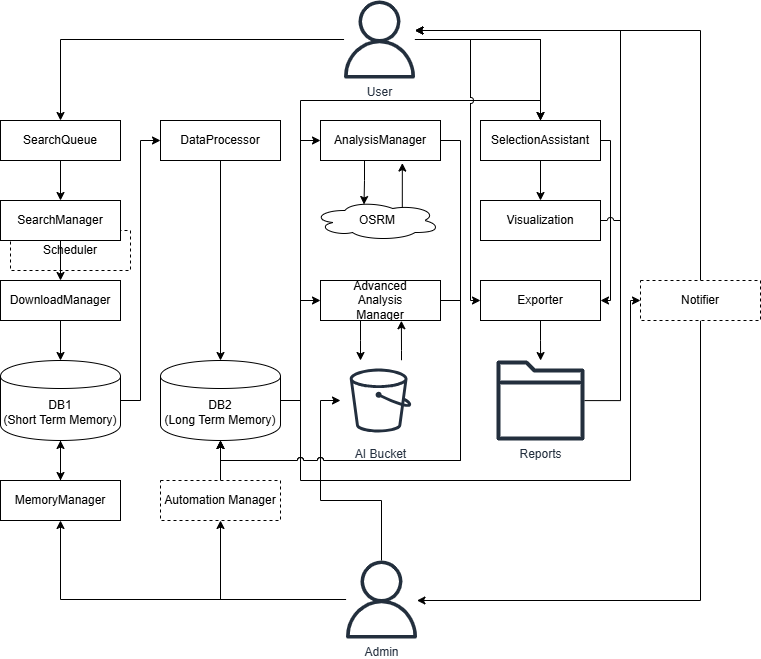

The diagram above was exported from draw.io. Its source (the exported page's mxGraphModel, read from the mxfile embedded in the PNG):
<mxGraphModel dx="1403" dy="720" grid="1" gridSize="10" guides="1" tooltips="1" connect="1" arrows="1" fold="1" page="1" pageScale="1" pageWidth="1169" pageHeight="827" math="0" shadow="0">
  <root>
    <mxCell id="0" />
    <mxCell id="1" parent="0" />
    <mxCell id="G0Jg8NX9_WpLnd-BKgSH-25" value="Scheduler" style="rounded=0;whiteSpace=wrap;html=1;dashed=1;" vertex="1" parent="1">
      <mxGeometry x="250" y="310" width="120" height="40" as="geometry" />
    </mxCell>
    <mxCell id="G0Jg8NX9_WpLnd-BKgSH-37" style="edgeStyle=orthogonalEdgeStyle;rounded=0;orthogonalLoop=1;jettySize=auto;html=1;entryX=0;entryY=0.5;entryDx=0;entryDy=0;jumpStyle=arc;" edge="1" parent="1" source="G0Jg8NX9_WpLnd-BKgSH-1" target="G0Jg8NX9_WpLnd-BKgSH-15">
      <mxGeometry relative="1" as="geometry" />
    </mxCell>
    <mxCell id="G0Jg8NX9_WpLnd-BKgSH-66" style="edgeStyle=orthogonalEdgeStyle;rounded=0;orthogonalLoop=1;jettySize=auto;html=1;" edge="1" parent="1" source="G0Jg8NX9_WpLnd-BKgSH-1" target="G0Jg8NX9_WpLnd-BKgSH-21">
      <mxGeometry relative="1" as="geometry" />
    </mxCell>
    <mxCell id="G0Jg8NX9_WpLnd-BKgSH-1" value="DB1&lt;div&gt;(Short Term Memory)&lt;/div&gt;" style="shape=cylinder;whiteSpace=wrap;html=1;boundedLbl=1;backgroundOutline=1;" vertex="1" parent="1">
      <mxGeometry x="240" y="440" width="120" height="80" as="geometry" />
    </mxCell>
    <mxCell id="G0Jg8NX9_WpLnd-BKgSH-42" style="edgeStyle=orthogonalEdgeStyle;rounded=0;orthogonalLoop=1;jettySize=auto;html=1;entryX=0;entryY=0.5;entryDx=0;entryDy=0;strokeColor=default;jumpStyle=arc;" edge="1" parent="1" source="G0Jg8NX9_WpLnd-BKgSH-2" target="G0Jg8NX9_WpLnd-BKgSH-16">
      <mxGeometry relative="1" as="geometry" />
    </mxCell>
    <mxCell id="G0Jg8NX9_WpLnd-BKgSH-44" style="edgeStyle=orthogonalEdgeStyle;rounded=0;orthogonalLoop=1;jettySize=auto;html=1;entryX=0;entryY=0.5;entryDx=0;entryDy=0;" edge="1" parent="1" source="G0Jg8NX9_WpLnd-BKgSH-2" target="G0Jg8NX9_WpLnd-BKgSH-17">
      <mxGeometry relative="1" as="geometry" />
    </mxCell>
    <mxCell id="G0Jg8NX9_WpLnd-BKgSH-53" style="edgeStyle=orthogonalEdgeStyle;rounded=0;orthogonalLoop=1;jettySize=auto;html=1;entryX=0.5;entryY=0;entryDx=0;entryDy=0;jumpStyle=arc;" edge="1" parent="1" source="G0Jg8NX9_WpLnd-BKgSH-2" target="G0Jg8NX9_WpLnd-BKgSH-22">
      <mxGeometry relative="1" as="geometry">
        <Array as="points">
          <mxPoint x="540" y="480" />
          <mxPoint x="540" y="180" />
          <mxPoint x="780" y="180" />
        </Array>
      </mxGeometry>
    </mxCell>
    <mxCell id="G0Jg8NX9_WpLnd-BKgSH-71" style="edgeStyle=orthogonalEdgeStyle;rounded=0;orthogonalLoop=1;jettySize=auto;html=1;entryX=0;entryY=0.5;entryDx=0;entryDy=0;" edge="1" parent="1" source="G0Jg8NX9_WpLnd-BKgSH-2" target="G0Jg8NX9_WpLnd-BKgSH-26">
      <mxGeometry relative="1" as="geometry">
        <Array as="points">
          <mxPoint x="540" y="480" />
          <mxPoint x="540" y="560" />
          <mxPoint x="870" y="560" />
          <mxPoint x="870" y="380" />
        </Array>
      </mxGeometry>
    </mxCell>
    <mxCell id="G0Jg8NX9_WpLnd-BKgSH-2" value="DB2&lt;div&gt;(Long Term Memory)&lt;/div&gt;" style="shape=cylinder;whiteSpace=wrap;html=1;boundedLbl=1;backgroundOutline=1;" vertex="1" parent="1">
      <mxGeometry x="400" y="440" width="120" height="80" as="geometry" />
    </mxCell>
    <mxCell id="G0Jg8NX9_WpLnd-BKgSH-32" style="edgeStyle=orthogonalEdgeStyle;rounded=0;orthogonalLoop=1;jettySize=auto;html=1;jumpStyle=arc;" edge="1" parent="1" source="G0Jg8NX9_WpLnd-BKgSH-5" target="G0Jg8NX9_WpLnd-BKgSH-10">
      <mxGeometry relative="1" as="geometry" />
    </mxCell>
    <mxCell id="G0Jg8NX9_WpLnd-BKgSH-54" style="edgeStyle=orthogonalEdgeStyle;rounded=0;orthogonalLoop=1;jettySize=auto;html=1;entryX=0.5;entryY=0;entryDx=0;entryDy=0;" edge="1" parent="1" source="G0Jg8NX9_WpLnd-BKgSH-5" target="G0Jg8NX9_WpLnd-BKgSH-22">
      <mxGeometry relative="1" as="geometry" />
    </mxCell>
    <mxCell id="G0Jg8NX9_WpLnd-BKgSH-56" style="edgeStyle=orthogonalEdgeStyle;rounded=0;orthogonalLoop=1;jettySize=auto;html=1;jumpStyle=arc;" edge="1" parent="1" source="G0Jg8NX9_WpLnd-BKgSH-5" target="G0Jg8NX9_WpLnd-BKgSH-23">
      <mxGeometry relative="1" as="geometry" />
    </mxCell>
    <mxCell id="G0Jg8NX9_WpLnd-BKgSH-58" style="edgeStyle=orthogonalEdgeStyle;rounded=0;orthogonalLoop=1;jettySize=auto;html=1;entryX=0;entryY=0.5;entryDx=0;entryDy=0;flowAnimation=0;curved=0;jumpStyle=arc;" edge="1" parent="1" source="G0Jg8NX9_WpLnd-BKgSH-5" target="G0Jg8NX9_WpLnd-BKgSH-24">
      <mxGeometry relative="1" as="geometry">
        <Array as="points">
          <mxPoint x="710" y="119" />
          <mxPoint x="710" y="380" />
        </Array>
      </mxGeometry>
    </mxCell>
    <mxCell id="G0Jg8NX9_WpLnd-BKgSH-5" value="User" style="sketch=0;outlineConnect=0;fontColor=#232F3E;gradientColor=none;fillColor=#232F3D;strokeColor=none;dashed=0;verticalLabelPosition=bottom;verticalAlign=top;align=center;html=1;fontSize=12;fontStyle=0;aspect=fixed;pointerEvents=1;shape=mxgraph.aws4.user;" vertex="1" parent="1">
      <mxGeometry x="580" y="80" width="78" height="78" as="geometry" />
    </mxCell>
    <mxCell id="G0Jg8NX9_WpLnd-BKgSH-61" style="edgeStyle=orthogonalEdgeStyle;rounded=0;orthogonalLoop=1;jettySize=auto;html=1;" edge="1" parent="1" source="G0Jg8NX9_WpLnd-BKgSH-7" target="G0Jg8NX9_WpLnd-BKgSH-21">
      <mxGeometry relative="1" as="geometry">
        <mxPoint x="310" y="690" as="targetPoint" />
      </mxGeometry>
    </mxCell>
    <mxCell id="G0Jg8NX9_WpLnd-BKgSH-63" style="edgeStyle=orthogonalEdgeStyle;rounded=0;orthogonalLoop=1;jettySize=auto;html=1;" edge="1" parent="1" source="G0Jg8NX9_WpLnd-BKgSH-7" target="G0Jg8NX9_WpLnd-BKgSH-14">
      <mxGeometry relative="1" as="geometry">
        <Array as="points">
          <mxPoint x="621" y="580" />
          <mxPoint x="560" y="580" />
          <mxPoint x="560" y="480" />
        </Array>
      </mxGeometry>
    </mxCell>
    <mxCell id="G0Jg8NX9_WpLnd-BKgSH-64" style="edgeStyle=orthogonalEdgeStyle;rounded=0;orthogonalLoop=1;jettySize=auto;html=1;entryX=0.5;entryY=1;entryDx=0;entryDy=0;" edge="1" parent="1" source="G0Jg8NX9_WpLnd-BKgSH-7" target="G0Jg8NX9_WpLnd-BKgSH-27">
      <mxGeometry relative="1" as="geometry" />
    </mxCell>
    <mxCell id="G0Jg8NX9_WpLnd-BKgSH-7" value="Admin" style="sketch=0;outlineConnect=0;fontColor=#232F3E;gradientColor=none;fillColor=#232F3D;strokeColor=none;dashed=0;verticalLabelPosition=bottom;verticalAlign=top;align=center;html=1;fontSize=12;fontStyle=0;aspect=fixed;pointerEvents=1;shape=mxgraph.aws4.user;" vertex="1" parent="1">
      <mxGeometry x="582" y="640" width="78" height="78" as="geometry" />
    </mxCell>
    <mxCell id="G0Jg8NX9_WpLnd-BKgSH-49" style="edgeStyle=orthogonalEdgeStyle;rounded=0;orthogonalLoop=1;jettySize=auto;html=1;entryX=0.682;entryY=1.064;entryDx=0;entryDy=0;entryPerimeter=0;exitX=0.625;exitY=0.2;exitDx=0;exitDy=0;exitPerimeter=0;" edge="1" parent="1" source="G0Jg8NX9_WpLnd-BKgSH-8" target="G0Jg8NX9_WpLnd-BKgSH-16">
      <mxGeometry relative="1" as="geometry">
        <Array as="points">
          <mxPoint x="642" y="288" />
        </Array>
      </mxGeometry>
    </mxCell>
    <mxCell id="G0Jg8NX9_WpLnd-BKgSH-8" value="OSRM" style="ellipse;shape=cloud;whiteSpace=wrap;html=1;" vertex="1" parent="1">
      <mxGeometry x="552.5" y="280" width="127.5" height="40" as="geometry" />
    </mxCell>
    <mxCell id="G0Jg8NX9_WpLnd-BKgSH-34" style="edgeStyle=orthogonalEdgeStyle;rounded=0;orthogonalLoop=1;jettySize=auto;html=1;jumpStyle=arc;" edge="1" parent="1" source="G0Jg8NX9_WpLnd-BKgSH-10" target="G0Jg8NX9_WpLnd-BKgSH-11">
      <mxGeometry relative="1" as="geometry" />
    </mxCell>
    <mxCell id="G0Jg8NX9_WpLnd-BKgSH-10" value="SearchQueue" style="rounded=0;whiteSpace=wrap;html=1;" vertex="1" parent="1">
      <mxGeometry x="240" y="200" width="120" height="40" as="geometry" />
    </mxCell>
    <mxCell id="G0Jg8NX9_WpLnd-BKgSH-35" style="edgeStyle=orthogonalEdgeStyle;rounded=0;orthogonalLoop=1;jettySize=auto;html=1;jumpStyle=arc;" edge="1" parent="1" source="G0Jg8NX9_WpLnd-BKgSH-11" target="G0Jg8NX9_WpLnd-BKgSH-12">
      <mxGeometry relative="1" as="geometry" />
    </mxCell>
    <mxCell id="G0Jg8NX9_WpLnd-BKgSH-11" value="SearchManager" style="rounded=0;whiteSpace=wrap;html=1;" vertex="1" parent="1">
      <mxGeometry x="240" y="280" width="120" height="40" as="geometry" />
    </mxCell>
    <mxCell id="G0Jg8NX9_WpLnd-BKgSH-36" style="edgeStyle=orthogonalEdgeStyle;rounded=0;orthogonalLoop=1;jettySize=auto;html=1;jumpStyle=arc;" edge="1" parent="1" source="G0Jg8NX9_WpLnd-BKgSH-12" target="G0Jg8NX9_WpLnd-BKgSH-1">
      <mxGeometry relative="1" as="geometry" />
    </mxCell>
    <mxCell id="G0Jg8NX9_WpLnd-BKgSH-12" value="DownloadManager" style="rounded=0;whiteSpace=wrap;html=1;" vertex="1" parent="1">
      <mxGeometry x="240" y="360" width="120" height="40" as="geometry" />
    </mxCell>
    <mxCell id="G0Jg8NX9_WpLnd-BKgSH-52" style="edgeStyle=orthogonalEdgeStyle;rounded=0;orthogonalLoop=1;jettySize=auto;html=1;entryX=0.674;entryY=1.006;entryDx=0;entryDy=0;entryPerimeter=0;" edge="1" parent="1" source="G0Jg8NX9_WpLnd-BKgSH-14" target="G0Jg8NX9_WpLnd-BKgSH-17">
      <mxGeometry relative="1" as="geometry">
        <Array as="points">
          <mxPoint x="641" y="430" />
          <mxPoint x="641" y="430" />
        </Array>
      </mxGeometry>
    </mxCell>
    <mxCell id="G0Jg8NX9_WpLnd-BKgSH-14" value="AI Bucket" style="sketch=0;outlineConnect=0;fontColor=#232F3E;gradientColor=none;strokeColor=#232F3E;fillColor=#ffffff;dashed=0;verticalLabelPosition=bottom;verticalAlign=top;align=center;html=1;fontSize=12;fontStyle=0;aspect=fixed;shape=mxgraph.aws4.resourceIcon;resIcon=mxgraph.aws4.bucket;" vertex="1" parent="1">
      <mxGeometry x="580" y="440" width="80" height="80" as="geometry" />
    </mxCell>
    <mxCell id="G0Jg8NX9_WpLnd-BKgSH-39" style="edgeStyle=orthogonalEdgeStyle;rounded=0;orthogonalLoop=1;jettySize=auto;html=1;entryX=0.5;entryY=0;entryDx=0;entryDy=0;jumpStyle=arc;" edge="1" parent="1" source="G0Jg8NX9_WpLnd-BKgSH-15" target="G0Jg8NX9_WpLnd-BKgSH-2">
      <mxGeometry relative="1" as="geometry" />
    </mxCell>
    <mxCell id="G0Jg8NX9_WpLnd-BKgSH-15" value="DataProcessor" style="rounded=0;whiteSpace=wrap;html=1;" vertex="1" parent="1">
      <mxGeometry x="400" y="200" width="120" height="40" as="geometry" />
    </mxCell>
    <mxCell id="G0Jg8NX9_WpLnd-BKgSH-45" style="edgeStyle=orthogonalEdgeStyle;rounded=0;orthogonalLoop=1;jettySize=auto;html=1;entryX=0.5;entryY=1;entryDx=0;entryDy=0;jumpStyle=arc;" edge="1" parent="1" source="G0Jg8NX9_WpLnd-BKgSH-16" target="G0Jg8NX9_WpLnd-BKgSH-2">
      <mxGeometry relative="1" as="geometry">
        <Array as="points">
          <mxPoint x="700" y="220" />
          <mxPoint x="700" y="540" />
          <mxPoint x="460" y="540" />
        </Array>
      </mxGeometry>
    </mxCell>
    <mxCell id="G0Jg8NX9_WpLnd-BKgSH-16" value="AnalysisManager" style="rounded=0;whiteSpace=wrap;html=1;" vertex="1" parent="1">
      <mxGeometry x="560" y="200" width="120" height="40" as="geometry" />
    </mxCell>
    <mxCell id="G0Jg8NX9_WpLnd-BKgSH-47" style="edgeStyle=orthogonalEdgeStyle;rounded=0;orthogonalLoop=1;jettySize=auto;html=1;entryX=0.5;entryY=1;entryDx=0;entryDy=0;jumpStyle=arc;" edge="1" parent="1" source="G0Jg8NX9_WpLnd-BKgSH-17" target="G0Jg8NX9_WpLnd-BKgSH-2">
      <mxGeometry relative="1" as="geometry">
        <Array as="points">
          <mxPoint x="700" y="380" />
          <mxPoint x="700" y="540" />
          <mxPoint x="460" y="540" />
        </Array>
      </mxGeometry>
    </mxCell>
    <mxCell id="G0Jg8NX9_WpLnd-BKgSH-51" style="edgeStyle=orthogonalEdgeStyle;rounded=0;orthogonalLoop=1;jettySize=auto;html=1;" edge="1" parent="1" source="G0Jg8NX9_WpLnd-BKgSH-17" target="G0Jg8NX9_WpLnd-BKgSH-14">
      <mxGeometry relative="1" as="geometry">
        <Array as="points">
          <mxPoint x="600" y="420" />
          <mxPoint x="600" y="420" />
        </Array>
      </mxGeometry>
    </mxCell>
    <mxCell id="G0Jg8NX9_WpLnd-BKgSH-17" value="Advanced&lt;div&gt;Analysis&lt;/div&gt;&lt;div&gt;Manager&lt;/div&gt;" style="rounded=0;whiteSpace=wrap;html=1;" vertex="1" parent="1">
      <mxGeometry x="560" y="360" width="120" height="40" as="geometry" />
    </mxCell>
    <mxCell id="G0Jg8NX9_WpLnd-BKgSH-68" style="edgeStyle=orthogonalEdgeStyle;rounded=0;orthogonalLoop=1;jettySize=auto;html=1;" edge="1" parent="1" source="G0Jg8NX9_WpLnd-BKgSH-21" target="G0Jg8NX9_WpLnd-BKgSH-1">
      <mxGeometry relative="1" as="geometry" />
    </mxCell>
    <mxCell id="G0Jg8NX9_WpLnd-BKgSH-21" value="MemoryManager" style="rounded=0;whiteSpace=wrap;html=1;" vertex="1" parent="1">
      <mxGeometry x="240" y="560" width="120" height="40" as="geometry" />
    </mxCell>
    <mxCell id="G0Jg8NX9_WpLnd-BKgSH-60" style="edgeStyle=orthogonalEdgeStyle;rounded=0;orthogonalLoop=1;jettySize=auto;html=1;jumpStyle=arc;" edge="1" parent="1" source="G0Jg8NX9_WpLnd-BKgSH-22" target="G0Jg8NX9_WpLnd-BKgSH-24">
      <mxGeometry relative="1" as="geometry">
        <mxPoint x="770" y="330" as="targetPoint" />
        <Array as="points">
          <mxPoint x="850" y="220" />
          <mxPoint x="850" y="380" />
        </Array>
      </mxGeometry>
    </mxCell>
    <mxCell id="G0Jg8NX9_WpLnd-BKgSH-22" value="SelectionAssistant" style="rounded=0;whiteSpace=wrap;html=1;" vertex="1" parent="1">
      <mxGeometry x="720" y="200" width="120" height="40" as="geometry" />
    </mxCell>
    <mxCell id="G0Jg8NX9_WpLnd-BKgSH-55" style="edgeStyle=orthogonalEdgeStyle;rounded=0;orthogonalLoop=1;jettySize=auto;html=1;jumpStyle=arc;" edge="1" parent="1" source="G0Jg8NX9_WpLnd-BKgSH-23" target="G0Jg8NX9_WpLnd-BKgSH-5">
      <mxGeometry relative="1" as="geometry">
        <Array as="points">
          <mxPoint x="860" y="300" />
          <mxPoint x="860" y="110" />
        </Array>
      </mxGeometry>
    </mxCell>
    <mxCell id="G0Jg8NX9_WpLnd-BKgSH-23" value="Visualization" style="rounded=0;whiteSpace=wrap;html=1;" vertex="1" parent="1">
      <mxGeometry x="720" y="280" width="120" height="40" as="geometry" />
    </mxCell>
    <mxCell id="G0Jg8NX9_WpLnd-BKgSH-59" style="edgeStyle=orthogonalEdgeStyle;rounded=0;orthogonalLoop=1;jettySize=auto;html=1;" edge="1" parent="1" source="G0Jg8NX9_WpLnd-BKgSH-24" target="G0Jg8NX9_WpLnd-BKgSH-28">
      <mxGeometry relative="1" as="geometry" />
    </mxCell>
    <mxCell id="G0Jg8NX9_WpLnd-BKgSH-24" value="Exporter" style="rounded=0;whiteSpace=wrap;html=1;" vertex="1" parent="1">
      <mxGeometry x="720" y="360" width="120" height="40" as="geometry" />
    </mxCell>
    <mxCell id="G0Jg8NX9_WpLnd-BKgSH-69" style="edgeStyle=orthogonalEdgeStyle;rounded=0;orthogonalLoop=1;jettySize=auto;html=1;" edge="1" parent="1" source="G0Jg8NX9_WpLnd-BKgSH-26" target="G0Jg8NX9_WpLnd-BKgSH-5">
      <mxGeometry relative="1" as="geometry">
        <Array as="points">
          <mxPoint x="940" y="110" />
        </Array>
      </mxGeometry>
    </mxCell>
    <mxCell id="G0Jg8NX9_WpLnd-BKgSH-70" style="edgeStyle=orthogonalEdgeStyle;rounded=0;orthogonalLoop=1;jettySize=auto;html=1;" edge="1" parent="1" source="G0Jg8NX9_WpLnd-BKgSH-26" target="G0Jg8NX9_WpLnd-BKgSH-7">
      <mxGeometry relative="1" as="geometry">
        <Array as="points">
          <mxPoint x="940" y="680" />
        </Array>
      </mxGeometry>
    </mxCell>
    <mxCell id="G0Jg8NX9_WpLnd-BKgSH-26" value="Notifier" style="rounded=0;whiteSpace=wrap;html=1;dashed=1;" vertex="1" parent="1">
      <mxGeometry x="880" y="360" width="120" height="40" as="geometry" />
    </mxCell>
    <mxCell id="G0Jg8NX9_WpLnd-BKgSH-65" style="edgeStyle=orthogonalEdgeStyle;rounded=0;orthogonalLoop=1;jettySize=auto;html=1;" edge="1" parent="1" source="G0Jg8NX9_WpLnd-BKgSH-27" target="G0Jg8NX9_WpLnd-BKgSH-2">
      <mxGeometry relative="1" as="geometry" />
    </mxCell>
    <mxCell id="G0Jg8NX9_WpLnd-BKgSH-27" value="Automation Manager" style="rounded=0;whiteSpace=wrap;html=1;dashed=1;" vertex="1" parent="1">
      <mxGeometry x="400" y="560" width="120" height="40" as="geometry" />
    </mxCell>
    <mxCell id="G0Jg8NX9_WpLnd-BKgSH-72" style="edgeStyle=orthogonalEdgeStyle;rounded=0;orthogonalLoop=1;jettySize=auto;html=1;" edge="1" parent="1" source="G0Jg8NX9_WpLnd-BKgSH-28" target="G0Jg8NX9_WpLnd-BKgSH-5">
      <mxGeometry relative="1" as="geometry">
        <Array as="points">
          <mxPoint x="860" y="480" />
          <mxPoint x="860" y="110" />
        </Array>
      </mxGeometry>
    </mxCell>
    <mxCell id="G0Jg8NX9_WpLnd-BKgSH-28" value="Reports" style="sketch=0;outlineConnect=0;fontColor=#232F3E;gradientColor=none;fillColor=#232F3D;strokeColor=none;dashed=0;verticalLabelPosition=bottom;verticalAlign=top;align=center;html=1;fontSize=12;fontStyle=0;aspect=fixed;pointerEvents=1;shape=mxgraph.aws4.folder;" vertex="1" parent="1">
      <mxGeometry x="736.06" y="440" width="87.89" height="80" as="geometry" />
    </mxCell>
    <mxCell id="G0Jg8NX9_WpLnd-BKgSH-48" style="edgeStyle=orthogonalEdgeStyle;rounded=0;orthogonalLoop=1;jettySize=auto;html=1;entryX=0.4;entryY=0.1;entryDx=0;entryDy=0;entryPerimeter=0;" edge="1" parent="1" source="G0Jg8NX9_WpLnd-BKgSH-16" target="G0Jg8NX9_WpLnd-BKgSH-8">
      <mxGeometry relative="1" as="geometry">
        <Array as="points">
          <mxPoint x="604" y="260" />
          <mxPoint x="604" y="260" />
        </Array>
      </mxGeometry>
    </mxCell>
  </root>
</mxGraphModel>